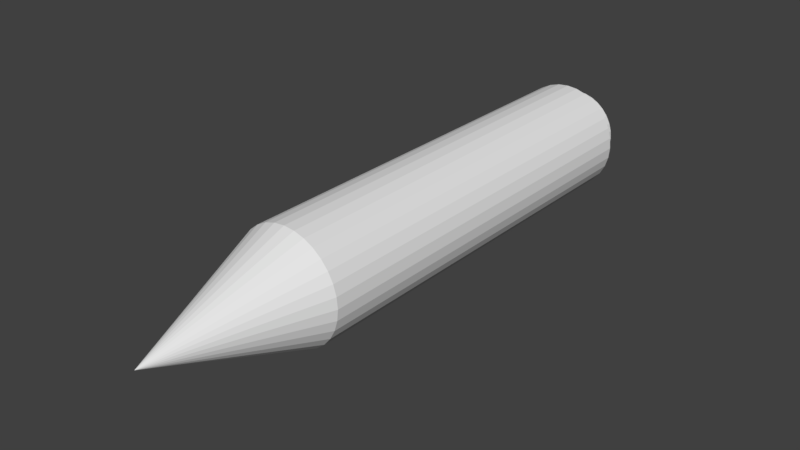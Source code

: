 # Source: Syringe.blend  (saved by Blender 2.79.0; exported with 4.5.12 LTS)
import bpy
from mathutils import Matrix  # noqa: F401  (used for matrix-valued properties, if any)

bpy.ops.wm.read_factory_settings(use_empty=True)
scene = bpy.context.scene
scene.name = 'Scene'

# ---- collections
col_collection_1 = bpy.data.collections.new('Collection 1'); scene.collection.children.link(col_collection_1)

# ---- world
world_world = bpy.data.worlds.new('World'); scene.world = world_world
world_world.color = (0.05088, 0.05088, 0.05088)
world_world.use_sun_shadow = False
world_world.sun_shadow_jitter_overblur = 0.0
world_world.cycles.sampling_method = 'MANUAL'

# ---- meshes
me_cylinder = bpy.data.meshes.new('Cylinder')
me_cylinder.from_pydata([(4.655e-08, -0.4931, -0.1223), (4.655e-08, 0.483, -0.1223), (0.02551, -0.4931, -0.1198), (0.02551, 0.483, -0.1198), (0.05004, -0.4931, -0.1124), (0.05004, 0.483, -0.1124), (0.07264, -0.4931, -0.1003), (0.07264, 0.483, -0.1003), (0.09246, -0.4931, -0.08401), (0.09246, 0.483, -0.08401), (0.1087, -0.4931, -0.0642), (0.1087, 0.483, -0.0642), (0.1208, -0.4931, -0.04159), (0.1208, 0.483, -0.04159), (0.1282, -0.4931, -0.01706), (0.1282, 0.483, -0.01706), (0.1308, -0.4931, 0.008443), (0.1308, 0.483, 0.008443), (0.1282, -0.4931, 0.03395), (0.1282, 0.483, 0.03395), (0.1208, -0.4931, 0.05848), (0.1208, 0.483, 0.05848), (0.1087, -0.4931, 0.08108), (0.1087, 0.483, 0.08108), (0.09246, -0.4931, 0.1009), (0.09246, 0.483, 0.1009), (0.07264, -0.4931, 0.1172), (0.07264, 0.483, 0.1172), (0.05004, -0.4931, 0.1292), (0.05004, 0.483, 0.1292), (0.02551, -0.4931, 0.1367), (0.02551, 0.483, 0.1367), (3.945e-09, -0.4931, 0.1392), (3.945e-09, 0.483, 0.1392), (-0.02551, -0.4931, 0.1367), (-0.02551, 0.483, 0.1367), (-0.05004, -0.4931, 0.1292), (-0.05004, 0.483, 0.1292), (-0.07264, -0.4931, 0.1172), (-0.07264, 0.483, 0.1172), (-0.09246, -0.4931, 0.1009), (-0.09246, 0.483, 0.1009), (-0.1087, -0.4931, 0.08108), (-0.1087, 0.483, 0.08108), (-0.1208, -0.4931, 0.05848), (-0.1208, 0.483, 0.05848), (-0.1282, -0.4931, 0.03395), (-0.1282, 0.483, 0.03395), (-0.1308, -0.4931, 0.008443), (-0.1308, 0.483, 0.008443), (-0.1282, -0.4931, -0.01707), (-0.1282, 0.483, -0.01707), (-0.1208, -0.4931, -0.04159), (-0.1208, 0.483, -0.04159), (-0.1087, -0.4931, -0.0642), (-0.1087, 0.483, -0.0642), (-0.09246, -0.4931, -0.08401), (-0.09246, 0.483, -0.08401), (-0.07264, -0.4931, -0.1003), (-0.07264, 0.483, -0.1003), (-0.05004, -0.4931, -0.1124), (-0.05004, 0.483, -0.1124), (-0.02551, -0.4931, -0.1198), (-0.02551, 0.483, -0.1198), (5.96e-08, -0.8549, 0.008443), (4.956e-08, 0.483, -0.0922), (0.01963, 0.483, -0.09026), (0.03851, 0.483, -0.08454), (0.05591, 0.483, -0.07524), (0.07116, 0.483, -0.06272), (0.08368, 0.483, -0.04747), (0.09298, 0.483, -0.03007), (0.09871, 0.483, -0.01119), (0.1006, 0.483, 0.008443), (0.09871, 0.483, 0.02808), (0.09298, 0.483, 0.04696), (0.08368, 0.483, 0.06436), (0.07116, 0.483, 0.07961), (0.05591, 0.483, 0.09212), (0.03851, 0.483, 0.1014), (0.01963, 0.483, 0.1072), (1.676e-08, 0.483, 0.1091), (-0.01963, 0.483, 0.1072), (-0.03851, 0.483, 0.1014), (-0.05591, 0.483, 0.09212), (-0.07116, 0.483, 0.07961), (-0.08368, 0.483, 0.06436), (-0.09298, 0.483, 0.04696), (-0.09871, 0.483, 0.02808), (-0.1006, 0.483, 0.008443), (-0.09871, 0.483, -0.01119), (-0.09298, 0.483, -0.03007), (-0.08368, 0.483, -0.04747), (-0.07116, 0.483, -0.06272), (-0.05591, 0.483, -0.07524), (-0.03851, 0.483, -0.08454), (-0.01963, 0.483, -0.09026), (6.446e-08, 0.5377, -0.0922), (0.01963, 0.5377, -0.09026), (0.03851, 0.5377, -0.08454), (0.05591, 0.5377, -0.07524), (0.07116, 0.5377, -0.06272), (0.08368, 0.5377, -0.04747), (0.09298, 0.5377, -0.03007), (0.09871, 0.5377, -0.01119), (0.1006, 0.5377, 0.008443), (0.09871, 0.5377, 0.02808), (0.09298, 0.5377, 0.04696), (0.08368, 0.5377, 0.06436), (0.07116, 0.5377, 0.07961), (0.05591, 0.5377, 0.09212), (0.03851, 0.5377, 0.1014), (0.01963, 0.5377, 0.1072), (3.166e-08, 0.5377, 0.1091), (-0.01963, 0.5377, 0.1072), (-0.03851, 0.5377, 0.1014), (-0.05591, 0.5377, 0.09212), (-0.07116, 0.5377, 0.07961), (-0.08368, 0.5377, 0.06436), (-0.09298, 0.5377, 0.04696), (-0.09871, 0.5377, 0.02808), (-0.1006, 0.5377, 0.008443), (-0.09871, 0.5377, -0.01119), (-0.09298, 0.5377, -0.03007), (-0.08368, 0.5377, -0.04747), (-0.07116, 0.5377, -0.06272), (-0.05591, 0.5377, -0.07524), (-0.03851, 0.5377, -0.08454), (-0.01963, 0.5377, -0.09026)], [], [(0, 1, 3, 2), (2, 3, 5, 4), (4, 5, 7, 6), (6, 7, 9, 8), (8, 9, 11, 10), (10, 11, 13, 12), (12, 13, 15, 14), (14, 15, 17, 16), (16, 17, 19, 18), (18, 19, 21, 20), (20, 21, 23, 22), (22, 23, 25, 24), (24, 25, 27, 26), (26, 27, 29, 28), (28, 29, 31, 30), (30, 31, 33, 32), (32, 33, 35, 34), (34, 35, 37, 36), (36, 37, 39, 38), (38, 39, 41, 40), (40, 41, 43, 42), (42, 43, 45, 44), (44, 45, 47, 46), (46, 47, 49, 48), (48, 49, 51, 50), (50, 51, 53, 52), (52, 53, 55, 54), (54, 55, 57, 56), (56, 57, 59, 58), (58, 59, 61, 60), (59, 57, 93, 94), (60, 61, 63, 62), (62, 63, 1, 0), (12, 14, 64), (30, 32, 64), (48, 50, 64), (4, 6, 64), (22, 24, 64), (40, 42, 64), (58, 60, 64), (14, 16, 64), (32, 34, 64), (50, 52, 64), (6, 8, 64), (24, 26, 64), (42, 44, 64), (60, 62, 64), (16, 18, 64), (34, 36, 64), (52, 54, 64), (8, 10, 64), (26, 28, 64), (44, 46, 64), (0, 2, 64), (62, 0, 64), (18, 20, 64), (36, 38, 64), (54, 56, 64), (10, 12, 64), (28, 30, 64), (46, 48, 64), (2, 4, 64), (20, 22, 64), (38, 40, 64), (56, 58, 64), (91, 90, 122, 123), (15, 13, 71, 72), (33, 31, 80, 81), (51, 49, 89, 90), (7, 5, 67, 68), (25, 23, 76, 77), (43, 41, 85, 86), (61, 59, 94, 95), (17, 15, 72, 73), (35, 33, 81, 82), (53, 51, 90, 91), (9, 7, 68, 69), (27, 25, 77, 78), (45, 43, 86, 87), (63, 61, 95, 96), (19, 17, 73, 74), (37, 35, 82, 83), (55, 53, 91, 92), (11, 9, 69, 70), (29, 27, 78, 79), (47, 45, 87, 88), (3, 1, 65, 66), (1, 63, 96, 65), (21, 19, 74, 75), (39, 37, 83, 84), (57, 55, 92, 93), (13, 11, 70, 71), (31, 29, 79, 80), (49, 47, 88, 89), (5, 3, 66, 67), (23, 21, 75, 76), (41, 39, 84, 85), (98, 97, 128, 127, 126, 125, 124, 123, 122, 121, 120, 119, 118, 117, 116, 115, 114, 113, 112, 111, 110, 109, 108, 107, 106, 105, 104, 103, 102, 101, 100, 99), (78, 77, 109, 110), (92, 91, 123, 124), (79, 78, 110, 111), (66, 65, 97, 98), (93, 92, 124, 125), (80, 79, 111, 112), (67, 66, 98, 99), (94, 93, 125, 126), (81, 80, 112, 113), (68, 67, 99, 100), (95, 94, 126, 127), (82, 81, 113, 114), (69, 68, 100, 101), (96, 95, 127, 128), (83, 82, 114, 115), (70, 69, 101, 102), (65, 96, 128, 97), (84, 83, 115, 116), (71, 70, 102, 103), (85, 84, 116, 117), (72, 71, 103, 104), (86, 85, 117, 118), (73, 72, 104, 105), (87, 86, 118, 119), (74, 73, 105, 106), (88, 87, 119, 120), (75, 74, 106, 107), (89, 88, 120, 121), (76, 75, 107, 108), (90, 89, 121, 122), (77, 76, 108, 109)])
_uv = me_cylinder.uv_layers.new(name='UVMap')
_uv.uv.foreach_set('vector', [0.1813, 0.2779, 0.1574, 0.9699, 0.1383, 0.9692, 0.1636, 0.273, 0.1636, 0.273, 0.1383, 0.9692, 0.1192, 0.9686, 0.1456, 0.2673, 0.1456, 0.2673, 0.1192, 0.9686, 0.0999, 0.9682, 0.1272, 0.2609, 0.1272, 0.2609, 0.0999, 0.9682, 0.08055, 0.9678, 0.1084, 0.2536, 0.1084, 0.2536, 0.08055, 0.9678, 0.06106, 0.9678, 0.08912, 0.2454, 0.08912, 0.2454, 0.06106, 0.9678, 0.04132, 0.9682, 0.06937, 0.2362, 0.06937, 0.2362, 0.04132, 0.9682, 0.02111, 0.9693, 0.04905, 0.2258, 0.04905, 0.2258, 0.02111, 0.9693, 0.0001003, 0.9714, 0.02811, 0.2141, 0.604, 0.2187, 0.6208, 0.975, 0.6004, 0.9724, 0.5835, 0.2298, 0.5835, 0.2298, 0.6004, 0.9724, 0.5809, 0.9711, 0.5633, 0.2398, 0.5633, 0.2398, 0.5809, 0.9711, 0.5616, 0.9707, 0.5436, 0.2487, 0.5436, 0.2487, 0.5616, 0.9707, 0.5425, 0.9706, 0.5243, 0.2566, 0.5243, 0.2566, 0.5425, 0.9706, 0.5233, 0.9709, 0.5056, 0.2635, 0.5056, 0.2635, 0.5233, 0.9709, 0.504, 0.9712, 0.4872, 0.2697, 0.4872, 0.2697, 0.504, 0.9712, 0.4847, 0.9716, 0.4692, 0.2751, 0.4692, 0.2751, 0.4847, 0.9716, 0.4653, 0.9719, 0.4515, 0.2797, 0.4515, 0.2797, 0.4653, 0.9719, 0.4459, 0.9721, 0.4341, 0.2838, 0.4341, 0.2838, 0.4459, 0.9721, 0.4267, 0.9726, 0.4169, 0.2871, 0.4169, 0.2871, 0.4267, 0.9726, 0.4076, 0.9726, 0.3998, 0.29, 0.3998, 0.29, 0.4076, 0.9726, 0.3884, 0.9727, 0.383, 0.2922, 0.383, 0.2922, 0.3884, 0.9727, 0.3692, 0.9728, 0.3662, 0.2939, 0.3662, 0.2939, 0.3692, 0.9728, 0.3499, 0.9728, 0.3496, 0.2951, 0.3496, 0.2951, 0.3499, 0.9728, 0.3305, 0.9727, 0.333, 0.2957, 0.333, 0.2957, 0.3305, 0.9727, 0.3113, 0.9729, 0.3165, 0.2959, 0.3165, 0.2959, 0.3113, 0.9729, 0.2922, 0.9726, 0.2999, 0.2955, 0.2999, 0.2955, 0.2922, 0.9726, 0.2731, 0.9723, 0.2833, 0.2947, 0.2833, 0.2947, 0.2731, 0.9723, 0.2538, 0.9721, 0.2667, 0.2933, 0.2667, 0.2933, 0.2538, 0.9721, 0.2343, 0.9716, 0.2499, 0.2913, 0.2499, 0.2913, 0.2343, 0.9716, 0.2151, 0.9716, 0.2331, 0.2889, 0.2331, 0.2889, 0.2151, 0.9716, 0.1959, 0.9709, 0.216, 0.2858, 0.2151, 0.9716, 0.2343, 0.9716, 0.2337, 0.9989, 0.2142, 0.9974, 0.216, 0.2858, 0.1959, 0.9709, 0.1765, 0.9702, 0.1988, 0.2822, 0.1988, 0.2822, 0.1765, 0.9702, 0.1574, 0.9699, 0.1813, 0.2779, 0.06937, 0.2362, 0.04905, 0.2258, 0.3188, 0.0001003, 0.4692, 0.2751, 0.4515, 0.2797, 0.3188, 0.0001003, 0.3165, 0.2959, 0.2999, 0.2955, 0.3188, 0.0001003, 0.1456, 0.2673, 0.1272, 0.2609, 0.3188, 0.0001003, 0.5436, 0.2487, 0.5243, 0.2566, 0.3188, 0.0001003, 0.383, 0.2922, 0.3662, 0.2939, 0.3188, 0.0001003, 0.2331, 0.2889, 0.216, 0.2858, 0.3188, 0.0001003, 0.04905, 0.2258, 0.02811, 0.2141, 0.3188, 0.0001003, 0.4515, 0.2797, 0.4341, 0.2838, 0.3188, 0.0001003, 0.2999, 0.2955, 0.2833, 0.2947, 0.3188, 0.0001003, 0.1272, 0.2609, 0.1084, 0.2536, 0.3188, 0.0001003, 0.5243, 0.2566, 0.5056, 0.2635, 0.3188, 0.0001003, 0.3662, 0.2939, 0.3496, 0.2951, 0.3188, 0.0001003, 0.216, 0.2858, 0.1988, 0.2822, 0.3188, 0.0001003, 0.604, 0.2187, 0.5835, 0.2298, 0.3188, 0.0001003, 0.4341, 0.2838, 0.4169, 0.2871, 0.3188, 0.0001003, 0.2833, 0.2947, 0.2667, 0.2933, 0.3188, 0.0001003, 0.1084, 0.2536, 0.08912, 0.2454, 0.3188, 0.0001003, 0.5056, 0.2635, 0.4872, 0.2697, 0.3188, 0.0001003, 0.3496, 0.2951, 0.333, 0.2957, 0.3188, 0.0001003, 0.1813, 0.2779, 0.1636, 0.273, 0.3188, 0.0001003, 0.1988, 0.2822, 0.1813, 0.2779, 0.3188, 0.0001003, 0.5835, 0.2298, 0.5633, 0.2398, 0.3188, 0.0001003, 0.4169, 0.2871, 0.3998, 0.29, 0.3188, 0.0001003, 0.2667, 0.2933, 0.2499, 0.2913, 0.3188, 0.0001003, 0.08912, 0.2454, 0.06937, 0.2362, 0.3188, 0.0001003, 0.4872, 0.2697, 0.4692, 0.2751, 0.3188, 0.0001003, 0.333, 0.2957, 0.3165, 0.2959, 0.3188, 0.0001003, 0.1636, 0.273, 0.1456, 0.2673, 0.3188, 0.0001003, 0.5633, 0.2398, 0.5436, 0.2487, 0.3188, 0.0001003, 0.3998, 0.29, 0.383, 0.2922, 0.3188, 0.0001003, 0.2499, 0.2913, 0.2331, 0.2889, 0.3188, 0.0001003, 0.8209, 0.1608, 0.8091, 0.1776, 0.7743, 0.1487, 0.7813, 0.1386, 0.02111, 0.9693, 0.04132, 0.9682, 0.04273, 0.9942, 0.02446, 0.9955, 0.4653, 0.9719, 0.4847, 0.9716, 0.4852, 0.9982, 0.4658, 0.9988, 0.2922, 0.9726, 0.3113, 0.9729, 0.3108, 0.9985, 0.2919, 0.9985, 0.0999, 0.9682, 0.1192, 0.9686, 0.1184, 0.9946, 0.09927, 0.9942, 0.5425, 0.9706, 0.5616, 0.9707, 0.5613, 0.9959, 0.5427, 0.9963, 0.3692, 0.9728, 0.3884, 0.9727, 0.3886, 0.9989, 0.3693, 0.9992, 0.1959, 0.9709, 0.2151, 0.9716, 0.2142, 0.9974, 0.1951, 0.9973, 0.0001003, 0.9714, 0.02111, 0.9693, 0.02446, 0.9955, 0.006563, 0.9986, 0.4459, 0.9721, 0.4653, 0.9719, 0.4658, 0.9988, 0.446, 0.9994, 0.2731, 0.9723, 0.2922, 0.9726, 0.2919, 0.9985, 0.2728, 0.9987, 0.08055, 0.9678, 0.0999, 0.9682, 0.09927, 0.9942, 0.08023, 0.9939, 0.5233, 0.9709, 0.5425, 0.9706, 0.5427, 0.9963, 0.5237, 0.9969, 0.3499, 0.9728, 0.3692, 0.9728, 0.3693, 0.9992, 0.3499, 0.9996, 0.1765, 0.9702, 0.1959, 0.9709, 0.1951, 0.9973, 0.1756, 0.9972, 0.6004, 0.9724, 0.6208, 0.975, 0.6138, 0.9999, 0.5972, 0.997, 0.4267, 0.9726, 0.4459, 0.9721, 0.446, 0.9994, 0.4265, 0.9982, 0.2538, 0.9721, 0.2731, 0.9723, 0.2728, 0.9987, 0.2534, 0.9988, 0.06106, 0.9678, 0.08055, 0.9678, 0.08023, 0.9939, 0.06135, 0.9938, 0.504, 0.9712, 0.5233, 0.9709, 0.5237, 0.9969, 0.5046, 0.9975, 0.3305, 0.9727, 0.3499, 0.9728, 0.3499, 0.9996, 0.3302, 0.9999, 0.1383, 0.9692, 0.1574, 0.9699, 0.1563, 0.9954, 0.1374, 0.995, 0.1574, 0.9699, 0.1765, 0.9702, 0.1756, 0.9972, 0.1563, 0.9954, 0.5809, 0.9711, 0.6004, 0.9724, 0.5972, 0.997, 0.5795, 0.996, 0.4076, 0.9726, 0.4267, 0.9726, 0.4265, 0.9982, 0.4076, 0.9985, 0.2343, 0.9716, 0.2538, 0.9721, 0.2534, 0.9988, 0.2337, 0.9989, 0.04132, 0.9682, 0.06106, 0.9678, 0.06135, 0.9938, 0.04273, 0.9942, 0.4847, 0.9716, 0.504, 0.9712, 0.5046, 0.9975, 0.4852, 0.9982, 0.3113, 0.9729, 0.3305, 0.9727, 0.3302, 0.9999, 0.3108, 0.9985, 0.1192, 0.9686, 0.1383, 0.9692, 0.1374, 0.995, 0.1184, 0.9946, 0.5616, 0.9707, 0.5809, 0.9711, 0.5795, 0.996, 0.5613, 0.9959, 0.3884, 0.9727, 0.4076, 0.9726, 0.4076, 0.9985, 0.3886, 0.9989, 0.7731, 0.06088, 0.7807, 0.06989, 0.7862, 0.08024, 0.7897, 0.09159, 0.7909, 0.1035, 0.7899, 0.1156, 0.7867, 0.1274, 0.7813, 0.1386, 0.7743, 0.1487, 0.7657, 0.1573, 0.7557, 0.164, 0.7447, 0.1686, 0.7331, 0.1709, 0.7212, 0.1708, 0.7097, 0.1684, 0.6989, 0.1637, 0.6891, 0.1569, 0.6807, 0.1483, 0.674, 0.1382, 0.6692, 0.1268, 0.6664, 0.1145, 0.6658, 0.1017, 0.6673, 0.0887, 0.6709, 0.07565, 0.6767, 0.06275, 0.6848, 0.05011, 0.7004, 0.04593, 0.715, 0.0434, 0.7287, 0.04295, 0.7415, 0.04457, 0.7533, 0.04802, 0.7639, 0.05351, 0.6225, 0.123, 0.621, 0.1034, 0.6658, 0.1017, 0.6664, 0.1145, 0.8295, 0.142, 0.8209, 0.1608, 0.7813, 0.1386, 0.7867, 0.1274, 0.6273, 0.1423, 0.6225, 0.123, 0.6664, 0.1145, 0.6692, 0.1268, 0.8028, 0.02987, 0.816, 0.04475, 0.7807, 0.06989, 0.7731, 0.06088, 0.8345, 0.122, 0.8295, 0.142, 0.7867, 0.1274, 0.7899, 0.1156, 0.6354, 0.1607, 0.6273, 0.1423, 0.6692, 0.1268, 0.674, 0.1382, 0.7873, 0.01795, 0.8028, 0.02987, 0.7731, 0.06088, 0.7639, 0.05351, 0.8356, 0.1015, 0.8345, 0.122, 0.7899, 0.1156, 0.7909, 0.1035, 0.6469, 0.1775, 0.6354, 0.1607, 0.674, 0.1382, 0.6807, 0.1483, 0.7701, 0.009199, 0.7873, 0.01795, 0.7639, 0.05351, 0.7533, 0.04802, 0.8328, 0.0813, 0.8356, 0.1015, 0.7909, 0.1035, 0.7897, 0.09159, 0.6613, 0.1919, 0.6469, 0.1775, 0.6807, 0.1483, 0.6891, 0.1569, 0.752, 0.003553, 0.7701, 0.009199, 0.7533, 0.04802, 0.7415, 0.04457, 0.8262, 0.06212, 0.8328, 0.0813, 0.7897, 0.09159, 0.7862, 0.08024, 0.6783, 0.2033, 0.6613, 0.1919, 0.6891, 0.1569, 0.6989, 0.1637, 0.7337, 0.0006889, 0.752, 0.003553, 0.7415, 0.04457, 0.7287, 0.04295, 0.816, 0.04475, 0.8262, 0.06212, 0.7862, 0.08024, 0.7807, 0.06989, 0.6973, 0.2112, 0.6783, 0.2033, 0.6989, 0.1637, 0.7097, 0.1684, 0.7155, 0.0001003, 0.7337, 0.0006889, 0.7287, 0.04295, 0.715, 0.0434, 0.7174, 0.2152, 0.6973, 0.2112, 0.7097, 0.1684, 0.7212, 0.1708, 0.6976, 0.001072, 0.7155, 0.0001003, 0.715, 0.0434, 0.7004, 0.04593, 0.738, 0.2152, 0.7174, 0.2152, 0.7212, 0.1708, 0.7331, 0.1709, 0.6805, 0.002638, 0.6976, 0.001072, 0.7004, 0.04593, 0.6848, 0.05011, 0.7582, 0.2112, 0.738, 0.2152, 0.7331, 0.1709, 0.7447, 0.1686, 0.6318, 0.04764, 0.6386, 0.03043, 0.6848, 0.05011, 0.6767, 0.06275, 0.7772, 0.2033, 0.7582, 0.2112, 0.7447, 0.1686, 0.7557, 0.164, 0.6262, 0.06548, 0.6318, 0.04764, 0.6767, 0.06275, 0.6709, 0.07565, 0.7943, 0.192, 0.7772, 0.2033, 0.7557, 0.164, 0.7657, 0.1573, 0.6224, 0.0841, 0.6262, 0.06548, 0.6709, 0.07565, 0.6673, 0.0887, 0.8091, 0.1776, 0.7943, 0.192, 0.7657, 0.1573, 0.7743, 0.1487, 0.621, 0.1034, 0.6224, 0.0841, 0.6673, 0.0887, 0.6658, 0.1017])
me_cylinder.use_remesh_preserve_volume = False
me_cylinder.use_remesh_preserve_attributes = False
me_cylinder.use_mirror_vertex_groups = False
me_cylinder.update()

# ---- objects
ob_cylinder = bpy.data.objects.new('Cylinder', me_cylinder)

# ---- transforms, parenting, visibility, modifiers, constraints
ob_cylinder.location = (0.0, 0.0, 0.0)
ob_cylinder.lineart.crease_threshold = 0.0

# ---- collection membership
col_collection_1.objects.link(ob_cylinder)

# ---- scene / render settings (as saved in the file)
scene.frame_start = 1; scene.frame_end = 250; scene.frame_set(1)
scene.render.engine = 'BLENDER_EEVEE_NEXT'
scene.render.resolution_percentage = 50
scene.render.dither_intensity = 0.0
scene.cycles.use_denoising = False
scene.cycles.samples = 128
scene.cycles.sampling_pattern = 'TABULATED_SOBOL'
scene.cycles.use_adaptive_sampling = False
scene.cycles.use_light_tree = False
scene.cycles.blur_glossy = 0.0
scene.cycles.sample_clamp_indirect = 0.0
scene.view_settings.view_transform = 'Standard'
bpy.context.view_layer.update()

# ---- added for rendering (the .blend has no active camera and no usable light): camera, sun
cam_auto = bpy.data.cameras.new('AutoCamera')
cam_auto.lens = 50.0
cam_auto.sensor_width = 36.0
cam_auto.clip_end = 1000.0
ob_auto_camera = bpy.data.objects.new('AutoCamera', cam_auto)
scene.collection.objects.link(ob_auto_camera)
ob_auto_camera.location = (1.33309, -1.7583, 1.07492)
ob_auto_camera.rotation_euler = (1.09748, -7.21219e-08, 0.694738)
scene.camera = ob_auto_camera
light_auto_sun = bpy.data.lights.new('AutoSun', 'SUN')
light_auto_sun.energy = 3.0
light_auto_sun.angle = 0.0523599
ob_auto_sun = bpy.data.objects.new('AutoSun', light_auto_sun)
scene.collection.objects.link(ob_auto_sun)
ob_auto_sun.rotation_euler = (0.872665, 0.174533, 0.523599)
bpy.context.view_layer.update()
